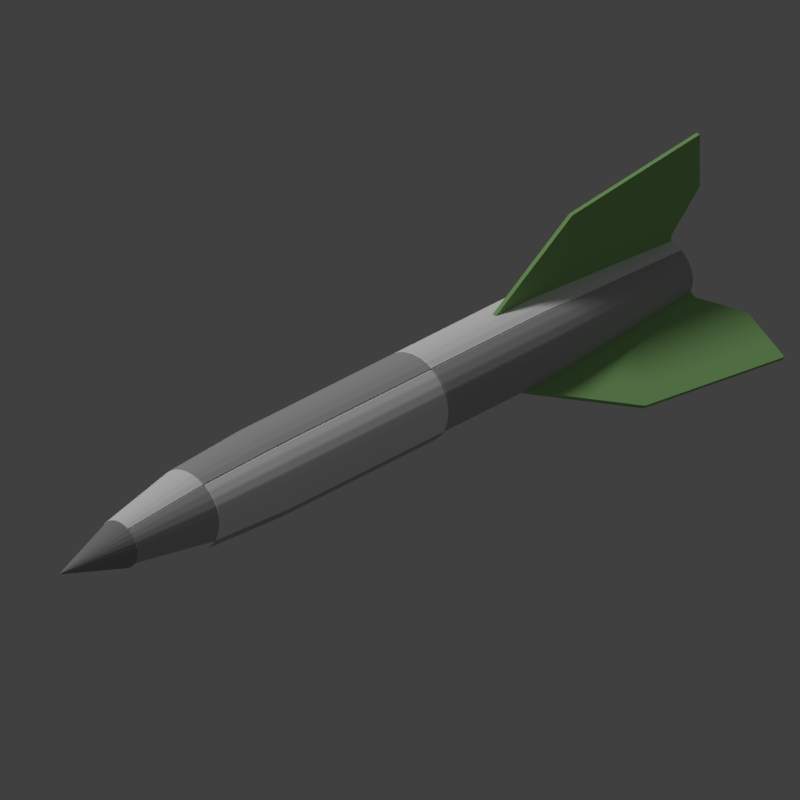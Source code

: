 # Source: rocket.blend  (saved by Blender 2.69.0; exported with 4.5.12 LTS)
import bpy
from mathutils import Matrix  # noqa: F401  (used for matrix-valued properties, if any)

bpy.ops.wm.read_factory_settings(use_empty=True)
scene = bpy.context.scene
scene.name = 'Scene'

# ---- collections
col_collection_1 = bpy.data.collections.new('Collection 1'); scene.collection.children.link(col_collection_1)

# ---- materials (node trees are filled in below, after node groups)
mat_material_004 = bpy.data.materials.new('Material.004')
mat_material_004.alpha_threshold = 0.0
mat_material_004.use_transparent_shadow = False
mat_material_004.diffuse_color = (0.3252, 0.6152, 0.2252, 1.0)
mat_material_004.roughness = 0.5
mat_material_004.line_color = (0.0, 0.0, 0.0, 1.0)
mat_material_002 = bpy.data.materials.new('Material.002')
mat_material_002.alpha_threshold = 0.0
mat_material_002.use_transparent_shadow = False
mat_material_002.diffuse_color = (1.0, 1.0, 1.0, 1.0)
mat_material_002.roughness = 0.5
mat_material_002.line_color = (0.0, 0.0, 0.0, 1.0)
mat_material_003 = bpy.data.materials.new('Material.003')
mat_material_003.alpha_threshold = 0.0
mat_material_003.use_transparent_shadow = False
mat_material_003.diffuse_color = (0.5173, 0.5173, 0.5173, 1.0)
mat_material_003.roughness = 0.5
mat_material_003.line_color = (0.0, 0.0, 0.0, 1.0)
mat_material_001 = bpy.data.materials.new('Material.001')
mat_material_001.alpha_threshold = 0.0
mat_material_001.use_transparent_shadow = False
mat_material_001.diffuse_color = (0.3506, 0.3506, 0.3506, 1.0)
mat_material_001.roughness = 0.5
mat_material_001.line_color = (0.0, 0.0, 0.0, 1.0)

# ---- material node trees

# ---- world
world_world = bpy.data.worlds.new('World'); scene.world = world_world
world_world.color = (0.05088, 0.05088, 0.05088)
world_world.use_sun_shadow = False
world_world.sun_shadow_jitter_overblur = 0.0
world_world.cycles.sampling_method = 'MANUAL'
world_world.cycles.sample_map_resolution = 256

# ---- cameras
cam_camera = bpy.data.cameras.new('Camera')
cam_camera.type = 'ORTHO'
cam_camera.clip_end = 100.0
cam_camera.lens = 35.0
cam_camera.sensor_width = 32.0
cam_camera.sensor_height = 18.0
cam_camera.ortho_scale = 4.0
cam_camera.dof.focus_distance = 0.0
cam_camera.dof.aperture_fstop = 128.0

# ---- lights
light_sun = bpy.data.lights.new('Sun', 'SUN')
light_sun.transmission_factor = 0.0
light_sun.angle = 0.1993
light_sun.energy = 1.0
light_sun.shadow_buffer_clip_start = 0.5
light_sun.shadow_soft_size = 0.1
light_sun.shadow_cascade_max_distance = 1000.0
light_sun.cycles.use_multiple_importance_sampling = False
light_lamp = bpy.data.lights.new('Lamp', 'POINT')
light_lamp.transmission_factor = 0.0
light_lamp.cutoff_distance = 30.0
light_lamp.energy = 5.0
light_lamp.shadow_buffer_clip_start = 1.001
light_lamp.shadow_soft_size = 0.1
light_lamp.shadow_maximum_resolution = 0.006
light_lamp.use_absolute_resolution = True
light_lamp.cycles.use_multiple_importance_sampling = False

# ---- meshes
me_cube_003 = bpy.data.meshes.new('Cube.003')
me_cube_003.from_pydata([(-0.6, 0.3, -1.0), (-0.7, 1.2, -1.0), (-0.4, 1.2, -1.0), (-0.2, -0.3, -1.0), (-0.6, 0.3, 1.0), (-0.7, 1.2, 1.0), (-0.4, 1.2, 1.0), (-0.2, -0.3, 1.0), (-0.2, 1.0, -1.0), (-0.1, 1.0, -1.0), (-0.2, 1.0, 1.0), (-0.1, 1.0, 1.0)], [], [(4, 5, 1, 0), (5, 6, 2, 1), (3, 2, 8, 9), (7, 4, 0, 3), (0, 1, 2, 3), (7, 6, 5, 4), (10, 11, 9, 8), (7, 3, 9, 11), (6, 7, 11, 10), (2, 6, 10, 8)])
me_cube_003.materials.append(mat_material_004)
me_cube_003.use_remesh_preserve_volume = False
me_cube_003.use_remesh_preserve_attributes = False
me_cube_003.use_mirror_vertex_groups = False
me_cube_003.update()
me_cube_002 = bpy.data.meshes.new('Cube.002')
me_cube_002.from_pydata([(-0.6, 0.3, -1.0), (-0.7, 1.2, -1.0), (-0.4, 1.2, -1.0), (-0.2, -0.3, -1.0), (-0.6, 0.3, 1.0), (-0.7, 1.2, 1.0), (-0.4, 1.2, 1.0), (-0.2, -0.3, 1.0), (-0.2, 1.0, -1.0), (-0.1, 1.0, -1.0), (-0.2, 1.0, 1.0), (-0.1, 1.0, 1.0)], [], [(4, 5, 1, 0), (5, 6, 2, 1), (3, 2, 8, 9), (7, 4, 0, 3), (0, 1, 2, 3), (7, 6, 5, 4), (10, 11, 9, 8), (7, 3, 9, 11), (6, 7, 11, 10), (2, 6, 10, 8)])
me_cube_002.materials.append(mat_material_004)
me_cube_002.use_remesh_preserve_volume = False
me_cube_002.use_remesh_preserve_attributes = False
me_cube_002.use_mirror_vertex_groups = False
me_cube_002.update()
me_cube_001 = bpy.data.meshes.new('Cube.001')
me_cube_001.from_pydata([(-0.6, 0.3, -1.0), (-0.7, 1.2, -1.0), (-0.4, 1.2, -1.0), (-0.2, -0.3, -1.0), (-0.6, 0.3, 1.0), (-0.7, 1.2, 1.0), (-0.4, 1.2, 1.0), (-0.2, -0.3, 1.0), (-0.2, 1.0, -1.0), (-0.1, 1.0, -1.0), (-0.2, 1.0, 1.0), (-0.1, 1.0, 1.0)], [], [(4, 5, 1, 0), (5, 6, 2, 1), (3, 2, 8, 9), (7, 4, 0, 3), (0, 1, 2, 3), (7, 6, 5, 4), (10, 11, 9, 8), (7, 3, 9, 11), (6, 7, 11, 10), (2, 6, 10, 8)])
me_cube_001.materials.append(mat_material_004)
me_cube_001.use_remesh_preserve_volume = False
me_cube_001.use_remesh_preserve_attributes = False
me_cube_001.use_mirror_vertex_groups = False
me_cube_001.update()
me_cylinder_011 = bpy.data.meshes.new('Cylinder.011')
me_cylinder_011.from_pydata([(0.0, 1.0, -1.0), (0.0, 1.0, 1.0), (0.1951, 0.9808, -1.0), (0.1951, 0.9808, 1.0), (0.3827, 0.9239, -1.0), (0.3827, 0.9239, 1.0), (0.5556, 0.8315, -1.0), (0.5556, 0.8315, 1.0), (0.7071, 0.7071, -1.0), (0.7071, 0.7071, 1.0), (0.8315, 0.5556, -1.0), (0.8315, 0.5556, 1.0), (0.9239, 0.3827, -1.0), (0.9239, 0.3827, 1.0), (0.9808, 0.1951, -1.0), (0.9808, 0.1951, 1.0), (1.0, 7.55e-08, -1.0), (1.0, 7.55e-08, 1.0), (0.0, 7.55e-08, 1.0), (0.0, 7.55e-08, -1.0), (-0.0002022, 0.6998, -3.5), (0.1364, 0.6863, -3.5), (0.2677, 0.6465, -3.5), (0.3887, 0.5818, -3.5), (0.4948, 0.4948, -3.5), (0.5818, 0.3887, -3.5), (0.6465, 0.2677, -3.5), (0.6863, 0.1364, -3.5), (0.6998, -0.000202, -3.5), (-0.0002022, -0.000202, -3.5)], [], [(0, 1, 3, 2), (2, 3, 5, 4), (4, 5, 7, 6), (6, 7, 9, 8), (8, 9, 11, 10), (10, 11, 13, 12), (12, 13, 15, 14), (14, 15, 17, 16), (16, 19, 29, 28), (3, 1, 18, 17, 15, 13, 11, 9, 7, 5), (1, 19, 18), (18, 19, 17), (16, 17, 19), (0, 19, 1), (20, 21, 22, 23, 24, 25, 26, 27, 28, 29), (19, 0, 20, 29), (14, 16, 28, 27), (12, 14, 27, 26), (10, 12, 26, 25), (8, 10, 25, 24), (6, 8, 24, 23), (4, 6, 23, 22), (2, 4, 22, 21), (0, 2, 21, 20)])
me_cylinder_011.materials.append(mat_material_002)
me_cylinder_011.use_remesh_preserve_volume = False
me_cylinder_011.use_remesh_preserve_attributes = False
me_cylinder_011.use_mirror_vertex_groups = False
me_cylinder_011.update()
me_cylinder_010 = bpy.data.meshes.new('Cylinder.010')
me_cylinder_010.from_pydata([(0.0, 1.0, -1.0), (-1.46e-07, 1.0, 1.75), (0.1951, 0.9808, -1.0), (0.1951, 0.9808, 1.75), (0.3827, 0.9239, -1.0), (0.3827, 0.9239, 1.75), (0.5556, 0.8315, -1.0), (0.5556, 0.8315, 1.75), (0.7071, 0.7071, -1.0), (0.7071, 0.7071, 1.75), (0.8315, 0.5556, -1.0), (0.8315, 0.5556, 1.75), (0.9239, 0.3827, -1.0), (0.9239, 0.3827, 1.75), (0.9808, 0.1951, -1.0), (0.9808, 0.1951, 1.75), (1.0, 7.55e-08, -1.0), (1.0, -2.527e-08, 1.75), (-1.46e-07, -2.527e-08, 1.75), (0.0, 7.55e-08, -1.0), (0.0007652, 0.9008, 3.0), (0.1763, 0.8835, 3.0), (0.3452, 0.8323, 3.0), (0.5008, 0.7491, 3.0), (0.6372, 0.6372, 3.0), (0.7491, 0.5008, 3.0), (0.8323, 0.3452, 3.0), (0.8835, 0.1763, 3.0), (0.9008, 0.0007657, 3.0), (0.0007652, 0.0007657, 3.0)], [], [(0, 1, 3, 2), (2, 3, 5, 4), (4, 5, 7, 6), (6, 7, 9, 8), (8, 9, 11, 10), (10, 11, 13, 12), (12, 13, 15, 14), (14, 15, 17, 16), (0, 2, 4, 6, 8, 10, 12, 14, 16, 19), (18, 17, 28, 29), (1, 19, 18), (18, 19, 17), (16, 17, 19), (0, 19, 1), (21, 20, 29, 28, 27, 26, 25, 24, 23, 22), (1, 18, 29, 20), (17, 15, 27, 28), (15, 13, 26, 27), (13, 11, 25, 26), (11, 9, 24, 25), (9, 7, 23, 24), (7, 5, 22, 23), (5, 3, 21, 22), (3, 1, 20, 21)])
me_cylinder_010.materials.append(mat_material_003)
me_cylinder_010.use_remesh_preserve_volume = False
me_cylinder_010.use_remesh_preserve_attributes = False
me_cylinder_010.use_mirror_vertex_groups = False
me_cylinder_010.update()
me_cylinder_009 = bpy.data.meshes.new('Cylinder.009')
me_cylinder_009.from_pydata([(0.0, 1.0, -1.0), (0.000841, 0.6008, 1.75), (0.1951, 0.9808, -1.0), (0.1179, 0.5893, 1.75), (0.3827, 0.9239, -1.0), (0.2305, 0.5552, 1.75), (0.5556, 0.8315, -1.0), (0.3342, 0.4997, 1.75), (0.7071, 0.7071, -1.0), (0.4251, 0.4251, 1.75), (0.8315, 0.5556, -1.0), (0.4997, 0.3342, 1.75), (0.9239, 0.3827, -1.0), (0.5552, 0.2305, 1.75), (0.9808, 0.1951, -1.0), (0.5893, 0.1179, 1.75), (1.0, 7.55e-08, -1.0), (0.6008, 0.0008411, 1.75), (0.000841, 0.0008411, 1.75), (0.0, 7.55e-08, -1.0)], [], [(0, 1, 3, 2), (2, 3, 5, 4), (4, 5, 7, 6), (6, 7, 9, 8), (8, 9, 11, 10), (10, 11, 13, 12), (12, 13, 15, 14), (14, 15, 17, 16), (0, 2, 4, 6, 8, 10, 12, 14, 16, 19), (1, 19, 18), (18, 19, 17), (16, 17, 19), (0, 19, 1), (3, 1, 18, 17, 15, 13, 11, 9, 7, 5)])
me_cylinder_009.materials.append(mat_material_002)
me_cylinder_009.use_remesh_preserve_volume = False
me_cylinder_009.use_remesh_preserve_attributes = False
me_cylinder_009.use_mirror_vertex_groups = False
me_cylinder_009.update()
me_cylinder_008 = bpy.data.meshes.new('Cylinder.008')
me_cylinder_008.from_pydata([(0.0, 1.0, -1.0), (0.000841, 0.6008, 1.75), (0.1951, 0.9808, -1.0), (0.1179, 0.5893, 1.75), (0.3827, 0.9239, -1.0), (0.2305, 0.5552, 1.75), (0.5556, 0.8315, -1.0), (0.3342, 0.4997, 1.75), (0.7071, 0.7071, -1.0), (0.4251, 0.4251, 1.75), (0.8315, 0.5556, -1.0), (0.4997, 0.3342, 1.75), (0.9239, 0.3827, -1.0), (0.5552, 0.2305, 1.75), (0.9808, 0.1951, -1.0), (0.5893, 0.1179, 1.75), (1.0, 7.55e-08, -1.0), (0.6008, 0.0008411, 1.75), (0.000841, 0.0008411, 1.75), (0.0, 7.55e-08, -1.0)], [], [(0, 1, 3, 2), (2, 3, 5, 4), (4, 5, 7, 6), (6, 7, 9, 8), (8, 9, 11, 10), (10, 11, 13, 12), (12, 13, 15, 14), (14, 15, 17, 16), (0, 2, 4, 6, 8, 10, 12, 14, 16, 19), (1, 19, 18), (18, 19, 17), (16, 17, 19), (0, 19, 1), (3, 1, 18, 17, 15, 13, 11, 9, 7, 5)])
me_cylinder_008.materials.append(mat_material_003)
me_cylinder_008.use_remesh_preserve_volume = False
me_cylinder_008.use_remesh_preserve_attributes = False
me_cylinder_008.use_mirror_vertex_groups = False
me_cylinder_008.update()
me_cylinder_007 = bpy.data.meshes.new('Cylinder.007')
me_cylinder_007.from_pydata([(0.0, 1.0, -1.0), (-1.46e-07, 1.0, 1.75), (0.1951, 0.9808, -1.0), (0.1951, 0.9808, 1.75), (0.3827, 0.9239, -1.0), (0.3827, 0.9239, 1.75), (0.5556, 0.8315, -1.0), (0.5556, 0.8315, 1.75), (0.7071, 0.7071, -1.0), (0.7071, 0.7071, 1.75), (0.8315, 0.5556, -1.0), (0.8315, 0.5556, 1.75), (0.9239, 0.3827, -1.0), (0.9239, 0.3827, 1.75), (0.9808, 0.1951, -1.0), (0.9808, 0.1951, 1.75), (1.0, 7.55e-08, -1.0), (1.0, -2.527e-08, 1.75), (-1.46e-07, -2.527e-08, 1.75), (0.0, 7.55e-08, -1.0), (0.0007652, 0.9008, 3.0), (0.1763, 0.8835, 3.0), (0.3452, 0.8323, 3.0), (0.5008, 0.7491, 3.0), (0.6372, 0.6372, 3.0), (0.7491, 0.5008, 3.0), (0.8323, 0.3452, 3.0), (0.8835, 0.1763, 3.0), (0.9008, 0.0007657, 3.0), (0.0007652, 0.0007657, 3.0)], [], [(0, 1, 3, 2), (2, 3, 5, 4), (4, 5, 7, 6), (6, 7, 9, 8), (8, 9, 11, 10), (10, 11, 13, 12), (12, 13, 15, 14), (14, 15, 17, 16), (0, 2, 4, 6, 8, 10, 12, 14, 16, 19), (18, 17, 28, 29), (1, 19, 18), (18, 19, 17), (16, 17, 19), (0, 19, 1), (21, 20, 29, 28, 27, 26, 25, 24, 23, 22), (1, 18, 29, 20), (17, 15, 27, 28), (15, 13, 26, 27), (13, 11, 25, 26), (11, 9, 24, 25), (9, 7, 23, 24), (7, 5, 22, 23), (5, 3, 21, 22), (3, 1, 20, 21)])
me_cylinder_007.materials.append(mat_material_002)
me_cylinder_007.use_remesh_preserve_volume = False
me_cylinder_007.use_remesh_preserve_attributes = False
me_cylinder_007.use_mirror_vertex_groups = False
me_cylinder_007.update()
me_cylinder_006 = bpy.data.meshes.new('Cylinder.006')
me_cylinder_006.from_pydata([(0.0, 1.0, -1.0), (0.0, 1.0, 1.0), (0.1951, 0.9808, -1.0), (0.1951, 0.9808, 1.0), (0.3827, 0.9239, -1.0), (0.3827, 0.9239, 1.0), (0.5556, 0.8315, -1.0), (0.5556, 0.8315, 1.0), (0.7071, 0.7071, -1.0), (0.7071, 0.7071, 1.0), (0.8315, 0.5556, -1.0), (0.8315, 0.5556, 1.0), (0.9239, 0.3827, -1.0), (0.9239, 0.3827, 1.0), (0.9808, 0.1951, -1.0), (0.9808, 0.1951, 1.0), (1.0, 7.55e-08, -1.0), (1.0, 7.55e-08, 1.0), (0.0, 7.55e-08, 1.0), (0.0, 7.55e-08, -1.0), (-0.0002022, 0.6998, -3.5), (0.1364, 0.6863, -3.5), (0.2677, 0.6465, -3.5), (0.3887, 0.5818, -3.5), (0.4948, 0.4948, -3.5), (0.5818, 0.3887, -3.5), (0.6465, 0.2677, -3.5), (0.6863, 0.1364, -3.5), (0.6998, -0.000202, -3.5), (-0.0002022, -0.000202, -3.5)], [], [(0, 1, 3, 2), (2, 3, 5, 4), (4, 5, 7, 6), (6, 7, 9, 8), (8, 9, 11, 10), (10, 11, 13, 12), (12, 13, 15, 14), (14, 15, 17, 16), (16, 19, 29, 28), (3, 1, 18, 17, 15, 13, 11, 9, 7, 5), (1, 19, 18), (18, 19, 17), (16, 17, 19), (0, 19, 1), (20, 21, 22, 23, 24, 25, 26, 27, 28, 29), (19, 0, 20, 29), (14, 16, 28, 27), (12, 14, 27, 26), (10, 12, 26, 25), (8, 10, 25, 24), (6, 8, 24, 23), (4, 6, 23, 22), (2, 4, 22, 21), (0, 2, 21, 20)])
me_cylinder_006.materials.append(mat_material_003)
me_cylinder_006.use_remesh_preserve_volume = False
me_cylinder_006.use_remesh_preserve_attributes = False
me_cylinder_006.use_mirror_vertex_groups = False
me_cylinder_006.update()
me_cylinder_005 = bpy.data.meshes.new('Cylinder.005')
me_cylinder_005.from_pydata([(0.0, 1.0, -1.0), (0.0, 1.0, 1.0), (0.1951, 0.9808, -1.0), (0.1951, 0.9808, 1.0), (0.3827, 0.9239, -1.0), (0.3827, 0.9239, 1.0), (0.5556, 0.8315, -1.0), (0.5556, 0.8315, 1.0), (0.7071, 0.7071, -1.0), (0.7071, 0.7071, 1.0), (0.8315, 0.5556, -1.0), (0.8315, 0.5556, 1.0), (0.9239, 0.3827, -1.0), (0.9239, 0.3827, 1.0), (0.9808, 0.1951, -1.0), (0.9808, 0.1951, 1.0), (1.0, 7.55e-08, -1.0), (1.0, 7.55e-08, 1.0), (0.0, 7.55e-08, 1.0), (0.0, 7.55e-08, -1.0), (-0.0002022, 0.6998, -3.5), (0.1364, 0.6863, -3.5), (0.2677, 0.6465, -3.5), (0.3887, 0.5818, -3.5), (0.4948, 0.4948, -3.5), (0.5818, 0.3887, -3.5), (0.6465, 0.2677, -3.5), (0.6863, 0.1364, -3.5), (0.6998, -0.000202, -3.5), (-0.0002022, -0.000202, -3.5)], [], [(0, 1, 3, 2), (2, 3, 5, 4), (4, 5, 7, 6), (6, 7, 9, 8), (8, 9, 11, 10), (10, 11, 13, 12), (12, 13, 15, 14), (14, 15, 17, 16), (16, 19, 29, 28), (3, 1, 18, 17, 15, 13, 11, 9, 7, 5), (1, 19, 18), (18, 19, 17), (16, 17, 19), (0, 19, 1), (20, 21, 22, 23, 24, 25, 26, 27, 28, 29), (19, 0, 20, 29), (14, 16, 28, 27), (12, 14, 27, 26), (10, 12, 26, 25), (8, 10, 25, 24), (6, 8, 24, 23), (4, 6, 23, 22), (2, 4, 22, 21), (0, 2, 21, 20)])
me_cylinder_005.materials.append(mat_material_002)
me_cylinder_005.use_remesh_preserve_volume = False
me_cylinder_005.use_remesh_preserve_attributes = False
me_cylinder_005.use_mirror_vertex_groups = False
me_cylinder_005.update()
me_cylinder_004 = bpy.data.meshes.new('Cylinder.004')
me_cylinder_004.from_pydata([(0.0, 1.0, -1.0), (-1.46e-07, 1.0, 1.75), (0.1951, 0.9808, -1.0), (0.1951, 0.9808, 1.75), (0.3827, 0.9239, -1.0), (0.3827, 0.9239, 1.75), (0.5556, 0.8315, -1.0), (0.5556, 0.8315, 1.75), (0.7071, 0.7071, -1.0), (0.7071, 0.7071, 1.75), (0.8315, 0.5556, -1.0), (0.8315, 0.5556, 1.75), (0.9239, 0.3827, -1.0), (0.9239, 0.3827, 1.75), (0.9808, 0.1951, -1.0), (0.9808, 0.1951, 1.75), (1.0, 7.55e-08, -1.0), (1.0, -2.527e-08, 1.75), (-1.46e-07, -2.527e-08, 1.75), (0.0, 7.55e-08, -1.0), (0.0007652, 0.9008, 3.0), (0.1763, 0.8835, 3.0), (0.3452, 0.8323, 3.0), (0.5008, 0.7491, 3.0), (0.6372, 0.6372, 3.0), (0.7491, 0.5008, 3.0), (0.8323, 0.3452, 3.0), (0.8835, 0.1763, 3.0), (0.9008, 0.0007657, 3.0), (0.0007652, 0.0007657, 3.0)], [], [(0, 1, 3, 2), (2, 3, 5, 4), (4, 5, 7, 6), (6, 7, 9, 8), (8, 9, 11, 10), (10, 11, 13, 12), (12, 13, 15, 14), (14, 15, 17, 16), (0, 2, 4, 6, 8, 10, 12, 14, 16, 19), (18, 17, 28, 29), (1, 19, 18), (18, 19, 17), (16, 17, 19), (0, 19, 1), (21, 20, 29, 28, 27, 26, 25, 24, 23, 22), (1, 18, 29, 20), (17, 15, 27, 28), (15, 13, 26, 27), (13, 11, 25, 26), (11, 9, 24, 25), (9, 7, 23, 24), (7, 5, 22, 23), (5, 3, 21, 22), (3, 1, 20, 21)])
me_cylinder_004.materials.append(mat_material_003)
me_cylinder_004.use_remesh_preserve_volume = False
me_cylinder_004.use_remesh_preserve_attributes = False
me_cylinder_004.use_mirror_vertex_groups = False
me_cylinder_004.update()
me_cylinder_003 = bpy.data.meshes.new('Cylinder.003')
me_cylinder_003.from_pydata([(0.0, 1.0, -1.0), (0.000841, 0.6008, 1.75), (0.1951, 0.9808, -1.0), (0.1179, 0.5893, 1.75), (0.3827, 0.9239, -1.0), (0.2305, 0.5552, 1.75), (0.5556, 0.8315, -1.0), (0.3342, 0.4997, 1.75), (0.7071, 0.7071, -1.0), (0.4251, 0.4251, 1.75), (0.8315, 0.5556, -1.0), (0.4997, 0.3342, 1.75), (0.9239, 0.3827, -1.0), (0.5552, 0.2305, 1.75), (0.9808, 0.1951, -1.0), (0.5893, 0.1179, 1.75), (1.0, 7.55e-08, -1.0), (0.6008, 0.0008411, 1.75), (0.000841, 0.0008411, 1.75), (0.0, 7.55e-08, -1.0)], [], [(0, 1, 3, 2), (2, 3, 5, 4), (4, 5, 7, 6), (6, 7, 9, 8), (8, 9, 11, 10), (10, 11, 13, 12), (12, 13, 15, 14), (14, 15, 17, 16), (0, 2, 4, 6, 8, 10, 12, 14, 16, 19), (1, 19, 18), (18, 19, 17), (16, 17, 19), (0, 19, 1), (3, 1, 18, 17, 15, 13, 11, 9, 7, 5)])
me_cylinder_003.materials.append(mat_material_002)
me_cylinder_003.use_remesh_preserve_volume = False
me_cylinder_003.use_remesh_preserve_attributes = False
me_cylinder_003.use_mirror_vertex_groups = False
me_cylinder_003.update()
me_cone = bpy.data.meshes.new('Cone')
me_cone.from_pydata([(0.0, 1.0, -1.0), (0.0, 0.0, 1.0), (0.1951, 0.9808, -1.0), (0.3827, 0.9239, -1.0), (0.5556, 0.8315, -1.0), (0.7071, 0.7071, -1.0), (0.8315, 0.5556, -1.0), (0.9239, 0.3827, -1.0), (0.9808, 0.1951, -1.0), (1.0, 7.55e-08, -1.0), (0.9808, -0.1951, -1.0), (0.9239, -0.3827, -1.0), (0.8315, -0.5556, -1.0), (0.7071, -0.7071, -1.0), (0.5556, -0.8315, -1.0), (0.3827, -0.9239, -1.0), (0.1951, -0.9808, -1.0), (-3.258e-07, -1.0, -1.0), (-0.1951, -0.9808, -1.0), (-0.3827, -0.9239, -1.0), (-0.5556, -0.8315, -1.0), (-0.7071, -0.7071, -1.0), (-0.8315, -0.5556, -1.0), (-0.9239, -0.3827, -1.0), (-0.9808, -0.1951, -1.0), (-1.0, 9.656e-07, -1.0), (-0.9808, 0.1951, -1.0), (-0.9239, 0.3827, -1.0), (-0.8315, 0.5556, -1.0), (-0.7071, 0.7071, -1.0), (-0.5556, 0.8315, -1.0), (-0.3827, 0.9239, -1.0), (-0.1951, 0.9808, -1.0)], [], [(31, 1, 32), (0, 1, 2), (30, 1, 31), (29, 1, 30), (28, 1, 29), (27, 1, 28), (26, 1, 27), (25, 1, 26), (24, 1, 25), (23, 1, 24), (22, 1, 23), (21, 1, 22), (20, 1, 21), (19, 1, 20), (18, 1, 19), (17, 1, 18), (16, 1, 17), (15, 1, 16), (14, 1, 15), (13, 1, 14), (12, 1, 13), (11, 1, 12), (10, 1, 11), (9, 1, 10), (8, 1, 9), (7, 1, 8), (6, 1, 7), (5, 1, 6), (4, 1, 5), (3, 1, 4), (32, 1, 0), (2, 1, 3), (0, 2, 3, 4, 5, 6, 7, 8, 9, 10, 11, 12, 13, 14, 15, 16, 17, 18, 19, 20, 21, 22, 23, 24, 25, 26, 27, 28, 29, 30, 31, 32)])
me_cone.materials.append(mat_material_001)
me_cone.use_remesh_preserve_volume = False
me_cone.use_remesh_preserve_attributes = False
me_cone.use_mirror_vertex_groups = False
me_cone.update()
me_cylinder_002 = bpy.data.meshes.new('Cylinder.002')
me_cylinder_002.from_pydata([(0.0, 1.0, -1.0), (0.000841, 0.6008, 1.75), (0.1951, 0.9808, -1.0), (0.1179, 0.5893, 1.75), (0.3827, 0.9239, -1.0), (0.2305, 0.5552, 1.75), (0.5556, 0.8315, -1.0), (0.3342, 0.4997, 1.75), (0.7071, 0.7071, -1.0), (0.4251, 0.4251, 1.75), (0.8315, 0.5556, -1.0), (0.4997, 0.3342, 1.75), (0.9239, 0.3827, -1.0), (0.5552, 0.2305, 1.75), (0.9808, 0.1951, -1.0), (0.5893, 0.1179, 1.75), (1.0, 7.55e-08, -1.0), (0.6008, 0.0008411, 1.75), (0.000841, 0.0008411, 1.75), (0.0, 7.55e-08, -1.0)], [], [(0, 1, 3, 2), (2, 3, 5, 4), (4, 5, 7, 6), (6, 7, 9, 8), (8, 9, 11, 10), (10, 11, 13, 12), (12, 13, 15, 14), (14, 15, 17, 16), (0, 2, 4, 6, 8, 10, 12, 14, 16, 19), (1, 19, 18), (18, 19, 17), (16, 17, 19), (0, 19, 1), (3, 1, 18, 17, 15, 13, 11, 9, 7, 5)])
me_cylinder_002.materials.append(mat_material_003)
me_cylinder_002.use_remesh_preserve_volume = False
me_cylinder_002.use_remesh_preserve_attributes = False
me_cylinder_002.use_mirror_vertex_groups = False
me_cylinder_002.update()
me_cylinder_001 = bpy.data.meshes.new('Cylinder.001')
me_cylinder_001.from_pydata([(0.0, 1.0, -1.0), (-1.46e-07, 1.0, 1.75), (0.1951, 0.9808, -1.0), (0.1951, 0.9808, 1.75), (0.3827, 0.9239, -1.0), (0.3827, 0.9239, 1.75), (0.5556, 0.8315, -1.0), (0.5556, 0.8315, 1.75), (0.7071, 0.7071, -1.0), (0.7071, 0.7071, 1.75), (0.8315, 0.5556, -1.0), (0.8315, 0.5556, 1.75), (0.9239, 0.3827, -1.0), (0.9239, 0.3827, 1.75), (0.9808, 0.1951, -1.0), (0.9808, 0.1951, 1.75), (1.0, 7.55e-08, -1.0), (1.0, -2.527e-08, 1.75), (-1.46e-07, -2.527e-08, 1.75), (0.0, 7.55e-08, -1.0), (0.0007652, 0.9008, 3.0), (0.1763, 0.8835, 3.0), (0.3452, 0.8323, 3.0), (0.5008, 0.7491, 3.0), (0.6372, 0.6372, 3.0), (0.7491, 0.5008, 3.0), (0.8323, 0.3452, 3.0), (0.8835, 0.1763, 3.0), (0.9008, 0.0007657, 3.0), (0.0007652, 0.0007657, 3.0)], [], [(0, 1, 3, 2), (2, 3, 5, 4), (4, 5, 7, 6), (6, 7, 9, 8), (8, 9, 11, 10), (10, 11, 13, 12), (12, 13, 15, 14), (14, 15, 17, 16), (0, 2, 4, 6, 8, 10, 12, 14, 16, 19), (18, 17, 28, 29), (1, 19, 18), (18, 19, 17), (16, 17, 19), (0, 19, 1), (21, 20, 29, 28, 27, 26, 25, 24, 23, 22), (1, 18, 29, 20), (17, 15, 27, 28), (15, 13, 26, 27), (13, 11, 25, 26), (11, 9, 24, 25), (9, 7, 23, 24), (7, 5, 22, 23), (5, 3, 21, 22), (3, 1, 20, 21)])
me_cylinder_001.materials.append(mat_material_002)
me_cylinder_001.use_remesh_preserve_volume = False
me_cylinder_001.use_remesh_preserve_attributes = False
me_cylinder_001.use_mirror_vertex_groups = False
me_cylinder_001.update()
me_cylinder = bpy.data.meshes.new('Cylinder')
me_cylinder.from_pydata([(0.0, 1.0, -1.0), (0.0, 1.0, 1.0), (0.1951, 0.9808, -1.0), (0.1951, 0.9808, 1.0), (0.3827, 0.9239, -1.0), (0.3827, 0.9239, 1.0), (0.5556, 0.8315, -1.0), (0.5556, 0.8315, 1.0), (0.7071, 0.7071, -1.0), (0.7071, 0.7071, 1.0), (0.8315, 0.5556, -1.0), (0.8315, 0.5556, 1.0), (0.9239, 0.3827, -1.0), (0.9239, 0.3827, 1.0), (0.9808, 0.1951, -1.0), (0.9808, 0.1951, 1.0), (1.0, 7.55e-08, -1.0), (1.0, 7.55e-08, 1.0), (0.0, 7.55e-08, 1.0), (0.0, 7.55e-08, -1.0), (-0.0002022, 0.6998, -3.5), (0.1364, 0.6863, -3.5), (0.2677, 0.6465, -3.5), (0.3887, 0.5818, -3.5), (0.4948, 0.4948, -3.5), (0.5818, 0.3887, -3.5), (0.6465, 0.2677, -3.5), (0.6863, 0.1364, -3.5), (0.6998, -0.000202, -3.5), (-0.0002022, -0.000202, -3.5)], [], [(0, 1, 3, 2), (2, 3, 5, 4), (4, 5, 7, 6), (6, 7, 9, 8), (8, 9, 11, 10), (10, 11, 13, 12), (12, 13, 15, 14), (14, 15, 17, 16), (16, 19, 29, 28), (3, 1, 18, 17, 15, 13, 11, 9, 7, 5), (1, 19, 18), (18, 19, 17), (16, 17, 19), (0, 19, 1), (20, 21, 22, 23, 24, 25, 26, 27, 28, 29), (19, 0, 20, 29), (14, 16, 28, 27), (12, 14, 27, 26), (10, 12, 26, 25), (8, 10, 25, 24), (6, 8, 24, 23), (4, 6, 23, 22), (2, 4, 22, 21), (0, 2, 21, 20)])
me_cylinder.materials.append(mat_material_003)
me_cylinder.use_remesh_preserve_volume = False
me_cylinder.use_remesh_preserve_attributes = False
me_cylinder.use_mirror_vertex_groups = False
me_cylinder.update()

# ---- objects
ob_sun = bpy.data.objects.new('Sun', light_sun)
ob_cube_002 = bpy.data.objects.new('Cube.002', me_cube_003)
ob_cube_001 = bpy.data.objects.new('Cube.001', me_cube_002)
ob_cube = bpy.data.objects.new('Cube', me_cube_001)
ob_cylinder_011 = bpy.data.objects.new('Cylinder.011', me_cylinder_011)
ob_cylinder_010 = bpy.data.objects.new('Cylinder.010', me_cylinder_010)
ob_cylinder_009 = bpy.data.objects.new('Cylinder.009', me_cylinder_009)
ob_cylinder_008 = bpy.data.objects.new('Cylinder.008', me_cylinder_008)
ob_cylinder_007 = bpy.data.objects.new('Cylinder.007', me_cylinder_007)
ob_cylinder_006 = bpy.data.objects.new('Cylinder.006', me_cylinder_006)
ob_cylinder_005 = bpy.data.objects.new('Cylinder.005', me_cylinder_005)
ob_cylinder_004 = bpy.data.objects.new('Cylinder.004', me_cylinder_004)
ob_cylinder_003 = bpy.data.objects.new('Cylinder.003', me_cylinder_003)
ob_cone = bpy.data.objects.new('Cone', me_cone)
ob_cylinder_002 = bpy.data.objects.new('Cylinder.002', me_cylinder_002)
ob_cylinder_001 = bpy.data.objects.new('Cylinder.001', me_cylinder_001)
ob_cylinder = bpy.data.objects.new('Cylinder', me_cylinder)
ob_lamp = bpy.data.objects.new('Lamp', light_lamp)
ob_camera = bpy.data.objects.new('Camera', cam_camera)

# ---- transforms, parenting, visibility, modifiers, constraints
ob_sun.location = (8.0, 4.0, 0.0)
ob_sun.rotation_euler = (-0.4189, -0.1396, 0.2094)
ob_sun.lineart.crease_threshold = 0.0
ob_cube_002.location = (0.9188, 0.01129, 0.0)
ob_cube_002.rotation_euler = (9.836e-08, 5.76, -1.571)
ob_cube_002.scale = (1.0, 1.0, 0.012)
ob_cube_002.lineart.crease_threshold = 0.0
ob_cube_001.location = (0.9188, 0.01129, 0.0)
ob_cube_001.rotation_euler = (-3.671e-07, 3.665, -1.571)
ob_cube_001.scale = (1.0, 1.0, 0.012)
ob_cube_001.lineart.crease_threshold = 0.0
ob_cube.location = (0.9188, 0.01129, 0.0)
ob_cube.rotation_euler = (1.571, 1.571, 0.0)
ob_cube.scale = (1.0, 1.0, 0.012)
ob_cube.lineart.crease_threshold = 0.0
ob_cylinder_011.location = (0.5188, 0.01122, 1.615e-07)
ob_cylinder_011.rotation_euler = (4.712, 1.047, 1.571)
ob_cylinder_011.scale = (0.24, 0.24, 0.4)
ob_cylinder_011.lineart.crease_threshold = 0.0
_m = ob_cylinder_011.modifiers.new('Bevel', 'BEVEL')
_m.width = 0.02
_m.width_pct = 0.02
_m.limit_method = 'NONE'
_m.spread = 0.0
ob_cylinder_010.location = (-0.2812, 0.01122, 2.759e-08)
ob_cylinder_010.rotation_euler = (4.712, 1.047, 1.571)
ob_cylinder_010.scale = (0.24, 0.24, 0.4)
ob_cylinder_010.lineart.crease_threshold = 0.0
_m = ob_cylinder_010.modifiers.new('Bevel', 'BEVEL')
_m.width = 0.02
_m.width_pct = 0.02
_m.limit_method = 'NONE'
_m.spread = 0.0
ob_cylinder_009.location = (-1.661, 0.01122, -1.461e-07)
ob_cylinder_009.rotation_euler = (4.712, 1.047, 1.571)
ob_cylinder_009.scale = (0.216, 0.216, 0.18)
ob_cylinder_009.lineart.crease_threshold = 0.0
_m = ob_cylinder_009.modifiers.new('Bevel', 'BEVEL')
_m.width = 0.02
_m.width_pct = 0.02
_m.limit_method = 'NONE'
_m.spread = 0.0
ob_cylinder_008.location = (-1.661, 0.01122, -1.461e-07)
ob_cylinder_008.rotation_euler = (1.571, 0.5236, -1.571)
ob_cylinder_008.scale = (0.216, 0.216, 0.18)
ob_cylinder_008.lineart.crease_threshold = 0.0
_m = ob_cylinder_008.modifiers.new('Bevel', 'BEVEL')
_m.width = 0.02
_m.width_pct = 0.02
_m.limit_method = 'NONE'
_m.spread = 0.0
ob_cylinder_007.location = (-0.2812, 0.01122, 2.759e-08)
ob_cylinder_007.rotation_euler = (1.571, 0.5236, -1.571)
ob_cylinder_007.scale = (0.24, 0.24, 0.4)
ob_cylinder_007.lineart.crease_threshold = 0.0
_m = ob_cylinder_007.modifiers.new('Bevel', 'BEVEL')
_m.width = 0.02
_m.width_pct = 0.02
_m.limit_method = 'NONE'
_m.spread = 0.0
ob_cylinder_006.location = (0.5188, 0.01122, 1.615e-07)
ob_cylinder_006.rotation_euler = (1.571, 0.5236, -1.571)
ob_cylinder_006.scale = (0.24, 0.24, 0.4)
ob_cylinder_006.lineart.crease_threshold = 0.0
_m = ob_cylinder_006.modifiers.new('Bevel', 'BEVEL')
_m.width = 0.02
_m.width_pct = 0.02
_m.limit_method = 'NONE'
_m.spread = 0.0
ob_cylinder_005.location = (0.5188, 0.01122, 1.615e-07)
ob_cylinder_005.rotation_euler = (-1.571, -2.094, 1.571)
ob_cylinder_005.scale = (0.24, 0.24, 0.4)
ob_cylinder_005.lineart.crease_threshold = 0.0
_m = ob_cylinder_005.modifiers.new('Bevel', 'BEVEL')
_m.width = 0.02
_m.width_pct = 0.02
_m.limit_method = 'NONE'
_m.spread = 0.0
ob_cylinder_004.location = (-0.2812, 0.01122, 2.759e-08)
ob_cylinder_004.rotation_euler = (-1.571, -2.094, 1.571)
ob_cylinder_004.scale = (0.24, 0.24, 0.4)
ob_cylinder_004.lineart.crease_threshold = 0.0
_m = ob_cylinder_004.modifiers.new('Bevel', 'BEVEL')
_m.width = 0.02
_m.width_pct = 0.02
_m.limit_method = 'NONE'
_m.spread = 0.0
ob_cylinder_003.location = (-1.661, 0.01122, -1.461e-07)
ob_cylinder_003.rotation_euler = (-1.571, -2.094, 1.571)
ob_cylinder_003.scale = (0.216, 0.216, 0.18)
ob_cylinder_003.lineart.crease_threshold = 0.0
_m = ob_cylinder_003.modifiers.new('Bevel', 'BEVEL')
_m.width = 0.02
_m.width_pct = 0.02
_m.limit_method = 'NONE'
_m.spread = 0.0
ob_cone.location = (-2.181, 0.01122, -1.661e-07)
ob_cone.rotation_euler = (1.571, -2.618, -1.571)
ob_cone.scale = (0.132, 0.132, 0.22)
ob_cone.lineart.crease_threshold = 0.0
ob_cylinder_002.location = (-1.661, 0.01122, -1.461e-07)
ob_cylinder_002.rotation_euler = (1.571, -2.618, -1.571)
ob_cylinder_002.scale = (0.216, 0.216, 0.18)
ob_cylinder_002.lineart.crease_threshold = 0.0
_m = ob_cylinder_002.modifiers.new('Bevel', 'BEVEL')
_m.width = 0.02
_m.width_pct = 0.02
_m.limit_method = 'NONE'
_m.spread = 0.0
ob_cylinder_001.location = (-0.2812, 0.01122, 2.759e-08)
ob_cylinder_001.rotation_euler = (1.571, -2.618, -1.571)
ob_cylinder_001.scale = (0.24, 0.24, 0.4)
ob_cylinder_001.lineart.crease_threshold = 0.0
_m = ob_cylinder_001.modifiers.new('Bevel', 'BEVEL')
_m.width = 0.02
_m.width_pct = 0.02
_m.limit_method = 'NONE'
_m.spread = 0.0
ob_cylinder.location = (0.5188, 0.01122, 1.615e-07)
ob_cylinder.rotation_euler = (1.571, -2.618, -1.571)
ob_cylinder.scale = (0.24, 0.24, 0.4)
ob_cylinder.lineart.crease_threshold = 0.0
_m = ob_cylinder.modifiers.new('Bevel', 'BEVEL')
_m.width = 0.02
_m.width_pct = 0.02
_m.limit_method = 'NONE'
_m.spread = 0.0
ob_lamp.location = (1.368, -3.283, 5.904)
ob_lamp.rotation_euler = (0.6503, 0.05522, 1.866)
ob_lamp.lock_rotations_4d = False
ob_lamp.empty_display_type = 'ARROWS'
ob_lamp.color = (0.0, 0.0, 0.0, 0.0)
ob_lamp.lineart.crease_threshold = 0.0
ob_camera.location = (-10.0, -10.0, 8.2)
ob_camera.rotation_euler = (1.047, 0.0, -0.7854)
ob_camera.lock_rotations_4d = False
ob_camera.empty_display_type = 'ARROWS'
ob_camera.color = (0.0, 0.0, 0.0, 0.0)
ob_camera.display_type = 'WIRE'
ob_camera.lineart.crease_threshold = 0.0

# ---- collection membership
col_collection_1.objects.link(ob_sun)
col_collection_1.objects.link(ob_cube_002)
col_collection_1.objects.link(ob_cube_001)
col_collection_1.objects.link(ob_cube)
col_collection_1.objects.link(ob_cylinder_011)
col_collection_1.objects.link(ob_cylinder_010)
col_collection_1.objects.link(ob_cylinder_009)
col_collection_1.objects.link(ob_cylinder_008)
col_collection_1.objects.link(ob_cylinder_007)
col_collection_1.objects.link(ob_cylinder_006)
col_collection_1.objects.link(ob_cylinder_005)
col_collection_1.objects.link(ob_cylinder_004)
col_collection_1.objects.link(ob_cylinder_003)
col_collection_1.objects.link(ob_cone)
col_collection_1.objects.link(ob_cylinder_002)
col_collection_1.objects.link(ob_cylinder_001)
col_collection_1.objects.link(ob_cylinder)
col_collection_1.objects.link(ob_lamp)
col_collection_1.objects.link(ob_camera)

# ---- scene / render settings (as saved in the file)
scene.camera = ob_camera
scene.frame_start = 1; scene.frame_end = 250; scene.frame_set(1)
scene.render.engine = 'BLENDER_EEVEE_NEXT'
scene.render.image_settings.compression = 90
scene.render.resolution_x = 1600
scene.render.resolution_y = 1600
scene.render.resolution_percentage = 50
scene.render.dither_intensity = 0.0
scene.render.film_transparent = True
scene.cycles.use_denoising = False
scene.cycles.samples = 10
scene.cycles.sampling_pattern = 'TABULATED_SOBOL'
scene.cycles.light_sampling_threshold = 0.0
scene.cycles.use_adaptive_sampling = False
scene.cycles.use_light_tree = False
scene.cycles.blur_glossy = 0.0
scene.cycles.volume_bounces = 1
scene.cycles.pixel_filter_type = 'GAUSSIAN'
scene.cycles.sample_clamp_indirect = 0.0
scene.view_settings.view_transform = 'Standard'
bpy.context.view_layer.update()
